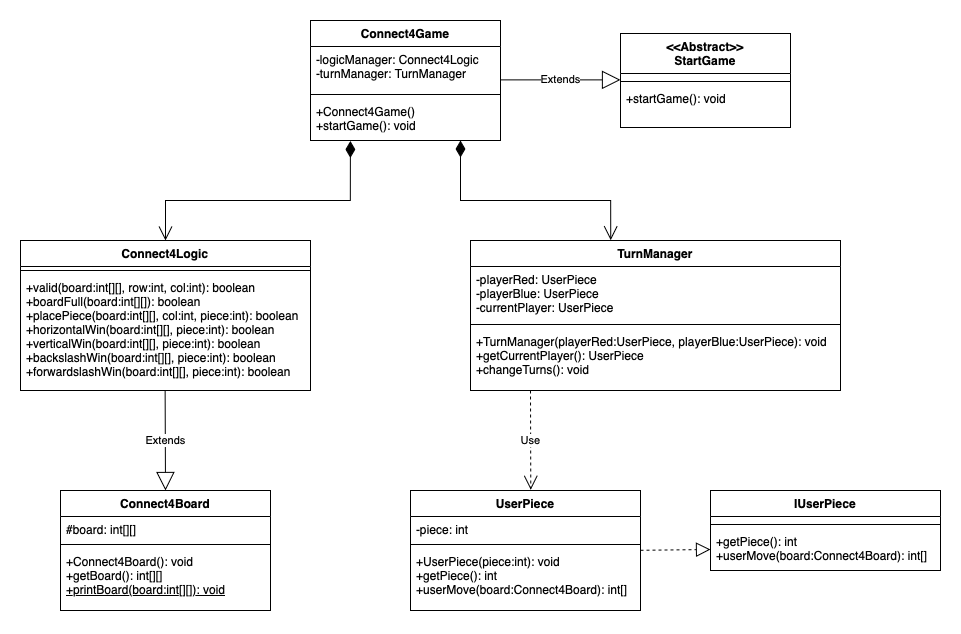

The diagram above was exported from draw.io. Its source (the exported page's mxGraphModel, read from the mxfile embedded in the PNG):
<mxGraphModel dx="1990" dy="1078" grid="1" gridSize="10" guides="1" tooltips="1" connect="1" arrows="1" fold="1" page="1" pageScale="1" pageWidth="1920" pageHeight="1200" math="0" shadow="0">
  <root>
    <mxCell id="0" />
    <mxCell id="1" parent="0" />
    <mxCell id="hd17lNJhvblxsi9grx8w-8" value="Connect4Game" style="swimlane;fontStyle=1;align=center;verticalAlign=top;childLayout=stackLayout;horizontal=1;startSize=26;horizontalStack=0;resizeParent=1;resizeParentMax=0;resizeLast=0;collapsible=1;marginBottom=0;whiteSpace=wrap;html=1;" parent="1" vertex="1">
      <mxGeometry x="700" y="20" width="190" height="120" as="geometry" />
    </mxCell>
    <mxCell id="hd17lNJhvblxsi9grx8w-9" value="-logicManager: Connect4Logic&lt;div&gt;-turnManager: TurnManager&lt;/div&gt;" style="text;strokeColor=none;fillColor=none;align=left;verticalAlign=top;spacingLeft=4;spacingRight=4;overflow=hidden;rotatable=0;points=[[0,0.5],[1,0.5]];portConstraint=eastwest;whiteSpace=wrap;html=1;" parent="hd17lNJhvblxsi9grx8w-8" vertex="1">
      <mxGeometry y="26" width="190" height="44" as="geometry" />
    </mxCell>
    <mxCell id="hd17lNJhvblxsi9grx8w-10" value="" style="line;strokeWidth=1;fillColor=none;align=left;verticalAlign=middle;spacingTop=-1;spacingLeft=3;spacingRight=3;rotatable=0;labelPosition=right;points=[];portConstraint=eastwest;strokeColor=inherit;" parent="hd17lNJhvblxsi9grx8w-8" vertex="1">
      <mxGeometry y="70" width="190" height="8" as="geometry" />
    </mxCell>
    <mxCell id="hd17lNJhvblxsi9grx8w-11" value="+Connect4Game()&amp;nbsp;&lt;div&gt;+startGame(): void&amp;nbsp;&lt;/div&gt;" style="text;strokeColor=none;fillColor=none;align=left;verticalAlign=top;spacingLeft=4;spacingRight=4;overflow=hidden;rotatable=0;points=[[0,0.5],[1,0.5]];portConstraint=eastwest;whiteSpace=wrap;html=1;" parent="hd17lNJhvblxsi9grx8w-8" vertex="1">
      <mxGeometry y="78" width="190" height="42" as="geometry" />
    </mxCell>
    <mxCell id="u60iNPJEnE9WAm1l47xR-1" value="Connect4Logic" style="swimlane;fontStyle=1;align=center;verticalAlign=top;childLayout=stackLayout;horizontal=1;startSize=26;horizontalStack=0;resizeParent=1;resizeParentMax=0;resizeLast=0;collapsible=1;marginBottom=0;whiteSpace=wrap;html=1;" parent="1" vertex="1">
      <mxGeometry x="410" y="240" width="290" height="150" as="geometry" />
    </mxCell>
    <mxCell id="u60iNPJEnE9WAm1l47xR-3" value="" style="line;strokeWidth=1;fillColor=none;align=left;verticalAlign=middle;spacingTop=-1;spacingLeft=3;spacingRight=3;rotatable=0;labelPosition=right;points=[];portConstraint=eastwest;strokeColor=inherit;" parent="u60iNPJEnE9WAm1l47xR-1" vertex="1">
      <mxGeometry y="26" width="290" height="8" as="geometry" />
    </mxCell>
    <mxCell id="u60iNPJEnE9WAm1l47xR-4" value="+valid(board:int[][], row:int, col:int): boolean&lt;div&gt;+boardFull(board:int[][]): boolean&amp;nbsp;&lt;/div&gt;&lt;div&gt;+placePiece(board:int[][], col:int, piece:int): boolean&amp;nbsp;&lt;/div&gt;&lt;div&gt;+horizontalWin(board:int[][], piece:int): boolean&amp;nbsp;&lt;/div&gt;&lt;div&gt;+verticalWin(board:int[][], piece:int): boolean&lt;/div&gt;&lt;div&gt;+backslashWin(board:int[][], piece:int): boolean&amp;nbsp;&lt;/div&gt;&lt;div&gt;+forwardslashWin(board:int[][], piece:int): boolean&lt;/div&gt;" style="text;strokeColor=none;fillColor=none;align=left;verticalAlign=top;spacingLeft=4;spacingRight=4;overflow=hidden;rotatable=0;points=[[0,0.5],[1,0.5]];portConstraint=eastwest;whiteSpace=wrap;html=1;" parent="u60iNPJEnE9WAm1l47xR-1" vertex="1">
      <mxGeometry y="34" width="290" height="116" as="geometry" />
    </mxCell>
    <mxCell id="u60iNPJEnE9WAm1l47xR-5" value="TurnManager" style="swimlane;fontStyle=1;align=center;verticalAlign=top;childLayout=stackLayout;horizontal=1;startSize=26;horizontalStack=0;resizeParent=1;resizeParentMax=0;resizeLast=0;collapsible=1;marginBottom=0;whiteSpace=wrap;html=1;" parent="1" vertex="1">
      <mxGeometry x="860" y="240" width="370" height="150" as="geometry" />
    </mxCell>
    <mxCell id="u60iNPJEnE9WAm1l47xR-6" value="-playerRed: UserPiece&amp;nbsp;&lt;div&gt;-playerBlue: UserPiece&lt;/div&gt;&lt;div&gt;-currentPlayer: UserPiece&lt;/div&gt;" style="text;strokeColor=none;fillColor=none;align=left;verticalAlign=top;spacingLeft=4;spacingRight=4;overflow=hidden;rotatable=0;points=[[0,0.5],[1,0.5]];portConstraint=eastwest;whiteSpace=wrap;html=1;" parent="u60iNPJEnE9WAm1l47xR-5" vertex="1">
      <mxGeometry y="26" width="370" height="54" as="geometry" />
    </mxCell>
    <mxCell id="u60iNPJEnE9WAm1l47xR-7" value="" style="line;strokeWidth=1;fillColor=none;align=left;verticalAlign=middle;spacingTop=-1;spacingLeft=3;spacingRight=3;rotatable=0;labelPosition=right;points=[];portConstraint=eastwest;strokeColor=inherit;" parent="u60iNPJEnE9WAm1l47xR-5" vertex="1">
      <mxGeometry y="80" width="370" height="8" as="geometry" />
    </mxCell>
    <mxCell id="u60iNPJEnE9WAm1l47xR-8" value="+TurnManager(playerRed:UserPiece, playerBlue:UserPiece): void&amp;nbsp;&lt;div&gt;+getCurrentPlayer(): UserPiece&lt;/div&gt;&lt;div&gt;+changeTurns(): void&amp;nbsp;&lt;/div&gt;" style="text;strokeColor=none;fillColor=none;align=left;verticalAlign=top;spacingLeft=4;spacingRight=4;overflow=hidden;rotatable=0;points=[[0,0.5],[1,0.5]];portConstraint=eastwest;whiteSpace=wrap;html=1;" parent="u60iNPJEnE9WAm1l47xR-5" vertex="1">
      <mxGeometry y="88" width="370" height="62" as="geometry" />
    </mxCell>
    <mxCell id="u60iNPJEnE9WAm1l47xR-10" value="IUserPiece" style="swimlane;fontStyle=1;align=center;verticalAlign=top;childLayout=stackLayout;horizontal=1;startSize=26;horizontalStack=0;resizeParent=1;resizeParentMax=0;resizeLast=0;collapsible=1;marginBottom=0;whiteSpace=wrap;html=1;" parent="1" vertex="1">
      <mxGeometry x="1100" y="490" width="230" height="80" as="geometry" />
    </mxCell>
    <mxCell id="u60iNPJEnE9WAm1l47xR-11" value="&lt;div&gt;&lt;br&gt;&lt;/div&gt;" style="text;strokeColor=none;fillColor=none;align=left;verticalAlign=top;spacingLeft=4;spacingRight=4;overflow=hidden;rotatable=0;points=[[0,0.5],[1,0.5]];portConstraint=eastwest;whiteSpace=wrap;html=1;" parent="u60iNPJEnE9WAm1l47xR-10" vertex="1">
      <mxGeometry y="26" width="230" height="4" as="geometry" />
    </mxCell>
    <mxCell id="u60iNPJEnE9WAm1l47xR-12" value="" style="line;strokeWidth=1;fillColor=none;align=left;verticalAlign=middle;spacingTop=-1;spacingLeft=3;spacingRight=3;rotatable=0;labelPosition=right;points=[];portConstraint=eastwest;strokeColor=inherit;" parent="u60iNPJEnE9WAm1l47xR-10" vertex="1">
      <mxGeometry y="30" width="230" height="8" as="geometry" />
    </mxCell>
    <mxCell id="u60iNPJEnE9WAm1l47xR-13" value="+getPiece(): int&lt;div&gt;+userMove(board:Connect4Board): int[]&lt;/div&gt;" style="text;strokeColor=none;fillColor=none;align=left;verticalAlign=top;spacingLeft=4;spacingRight=4;overflow=hidden;rotatable=0;points=[[0,0.5],[1,0.5]];portConstraint=eastwest;whiteSpace=wrap;html=1;" parent="u60iNPJEnE9WAm1l47xR-10" vertex="1">
      <mxGeometry y="38" width="230" height="42" as="geometry" />
    </mxCell>
    <mxCell id="u60iNPJEnE9WAm1l47xR-14" value="UserPiece" style="swimlane;fontStyle=1;align=center;verticalAlign=top;childLayout=stackLayout;horizontal=1;startSize=26;horizontalStack=0;resizeParent=1;resizeParentMax=0;resizeLast=0;collapsible=1;marginBottom=0;whiteSpace=wrap;html=1;" parent="1" vertex="1">
      <mxGeometry x="800" y="490" width="230" height="120" as="geometry" />
    </mxCell>
    <mxCell id="u60iNPJEnE9WAm1l47xR-15" value="-piece: int" style="text;strokeColor=none;fillColor=none;align=left;verticalAlign=top;spacingLeft=4;spacingRight=4;overflow=hidden;rotatable=0;points=[[0,0.5],[1,0.5]];portConstraint=eastwest;whiteSpace=wrap;html=1;" parent="u60iNPJEnE9WAm1l47xR-14" vertex="1">
      <mxGeometry y="26" width="230" height="24" as="geometry" />
    </mxCell>
    <mxCell id="u60iNPJEnE9WAm1l47xR-16" value="" style="line;strokeWidth=1;fillColor=none;align=left;verticalAlign=middle;spacingTop=-1;spacingLeft=3;spacingRight=3;rotatable=0;labelPosition=right;points=[];portConstraint=eastwest;strokeColor=inherit;" parent="u60iNPJEnE9WAm1l47xR-14" vertex="1">
      <mxGeometry y="50" width="230" height="8" as="geometry" />
    </mxCell>
    <mxCell id="u60iNPJEnE9WAm1l47xR-17" value="+UserPiece(piece:int): void&amp;nbsp;&lt;div&gt;+getPiece(): int&amp;nbsp;&lt;/div&gt;&lt;div&gt;+userMove(board:Connect4Board): int[]&lt;/div&gt;" style="text;strokeColor=none;fillColor=none;align=left;verticalAlign=top;spacingLeft=4;spacingRight=4;overflow=hidden;rotatable=0;points=[[0,0.5],[1,0.5]];portConstraint=eastwest;whiteSpace=wrap;html=1;" parent="u60iNPJEnE9WAm1l47xR-14" vertex="1">
      <mxGeometry y="58" width="230" height="62" as="geometry" />
    </mxCell>
    <mxCell id="u60iNPJEnE9WAm1l47xR-18" value="Connect4Board" style="swimlane;fontStyle=1;align=center;verticalAlign=top;childLayout=stackLayout;horizontal=1;startSize=26;horizontalStack=0;resizeParent=1;resizeParentMax=0;resizeLast=0;collapsible=1;marginBottom=0;whiteSpace=wrap;html=1;" parent="1" vertex="1">
      <mxGeometry x="450" y="490" width="210" height="120" as="geometry" />
    </mxCell>
    <mxCell id="u60iNPJEnE9WAm1l47xR-19" value="#board: int[][]&amp;nbsp;" style="text;strokeColor=none;fillColor=none;align=left;verticalAlign=top;spacingLeft=4;spacingRight=4;overflow=hidden;rotatable=0;points=[[0,0.5],[1,0.5]];portConstraint=eastwest;whiteSpace=wrap;html=1;" parent="u60iNPJEnE9WAm1l47xR-18" vertex="1">
      <mxGeometry y="26" width="210" height="24" as="geometry" />
    </mxCell>
    <mxCell id="u60iNPJEnE9WAm1l47xR-20" value="" style="line;strokeWidth=1;fillColor=none;align=left;verticalAlign=middle;spacingTop=-1;spacingLeft=3;spacingRight=3;rotatable=0;labelPosition=right;points=[];portConstraint=eastwest;strokeColor=inherit;" parent="u60iNPJEnE9WAm1l47xR-18" vertex="1">
      <mxGeometry y="50" width="210" height="8" as="geometry" />
    </mxCell>
    <mxCell id="u60iNPJEnE9WAm1l47xR-21" value="+Connect4Board(): void&amp;nbsp;&lt;div&gt;+getBoard(): int[][]&amp;nbsp;&lt;/div&gt;&lt;div&gt;&lt;u&gt;+printBoard(board:int[][]): void&lt;/u&gt;&lt;/div&gt;" style="text;strokeColor=none;fillColor=none;align=left;verticalAlign=top;spacingLeft=4;spacingRight=4;overflow=hidden;rotatable=0;points=[[0,0.5],[1,0.5]];portConstraint=eastwest;whiteSpace=wrap;html=1;" parent="u60iNPJEnE9WAm1l47xR-18" vertex="1">
      <mxGeometry y="58" width="210" height="62" as="geometry" />
    </mxCell>
    <mxCell id="feT8apLmcpWoGLLpXeaf-1" value="&amp;lt;&amp;lt;Abstract&amp;gt;&amp;gt;&lt;div&gt;StartGame&lt;/div&gt;" style="swimlane;fontStyle=1;align=center;verticalAlign=top;childLayout=stackLayout;horizontal=1;startSize=40;horizontalStack=0;resizeParent=1;resizeParentMax=0;resizeLast=0;collapsible=1;marginBottom=0;whiteSpace=wrap;html=1;" vertex="1" parent="1">
      <mxGeometry x="1010" y="33" width="170" height="94" as="geometry" />
    </mxCell>
    <mxCell id="feT8apLmcpWoGLLpXeaf-2" value="&lt;div&gt;&lt;br&gt;&lt;/div&gt;" style="text;strokeColor=none;fillColor=none;align=left;verticalAlign=top;spacingLeft=4;spacingRight=4;overflow=hidden;rotatable=0;points=[[0,0.5],[1,0.5]];portConstraint=eastwest;whiteSpace=wrap;html=1;" vertex="1" parent="feT8apLmcpWoGLLpXeaf-1">
      <mxGeometry y="40" width="170" height="4" as="geometry" />
    </mxCell>
    <mxCell id="feT8apLmcpWoGLLpXeaf-3" value="" style="line;strokeWidth=1;fillColor=none;align=left;verticalAlign=middle;spacingTop=-1;spacingLeft=3;spacingRight=3;rotatable=0;labelPosition=right;points=[];portConstraint=eastwest;strokeColor=inherit;" vertex="1" parent="feT8apLmcpWoGLLpXeaf-1">
      <mxGeometry y="44" width="170" height="8" as="geometry" />
    </mxCell>
    <mxCell id="feT8apLmcpWoGLLpXeaf-4" value="+startGame(): void" style="text;strokeColor=none;fillColor=none;align=left;verticalAlign=top;spacingLeft=4;spacingRight=4;overflow=hidden;rotatable=0;points=[[0,0.5],[1,0.5]];portConstraint=eastwest;whiteSpace=wrap;html=1;" vertex="1" parent="feT8apLmcpWoGLLpXeaf-1">
      <mxGeometry y="52" width="170" height="42" as="geometry" />
    </mxCell>
    <mxCell id="feT8apLmcpWoGLLpXeaf-5" value="Use" style="endArrow=open;endSize=12;dashed=1;html=1;rounded=0;entryX=0.523;entryY=-0.006;entryDx=0;entryDy=0;entryPerimeter=0;" edge="1" parent="1" target="u60iNPJEnE9WAm1l47xR-14">
      <mxGeometry width="160" relative="1" as="geometry">
        <mxPoint x="920" y="390" as="sourcePoint" />
        <mxPoint x="920" y="480" as="targetPoint" />
      </mxGeometry>
    </mxCell>
    <mxCell id="feT8apLmcpWoGLLpXeaf-6" value="Extends" style="endArrow=block;endSize=16;endFill=0;html=1;rounded=0;entryX=0.5;entryY=0;entryDx=0;entryDy=0;" edge="1" parent="1" target="u60iNPJEnE9WAm1l47xR-18">
      <mxGeometry width="160" relative="1" as="geometry">
        <mxPoint x="554.63" y="390" as="sourcePoint" />
        <mxPoint x="554.63" y="460" as="targetPoint" />
      </mxGeometry>
    </mxCell>
    <mxCell id="feT8apLmcpWoGLLpXeaf-7" value="Extends" style="endArrow=block;endSize=16;endFill=0;html=1;rounded=0;" edge="1" parent="1">
      <mxGeometry width="160" relative="1" as="geometry">
        <mxPoint x="890" y="79.38" as="sourcePoint" />
        <mxPoint x="1010" y="79.38" as="targetPoint" />
      </mxGeometry>
    </mxCell>
    <mxCell id="feT8apLmcpWoGLLpXeaf-8" value="" style="endArrow=block;dashed=1;endFill=0;endSize=12;html=1;rounded=0;entryX=0;entryY=0.5;entryDx=0;entryDy=0;" edge="1" parent="1" target="u60iNPJEnE9WAm1l47xR-13">
      <mxGeometry width="160" relative="1" as="geometry">
        <mxPoint x="1030" y="549.79" as="sourcePoint" />
        <mxPoint x="1080" y="549.79" as="targetPoint" />
      </mxGeometry>
    </mxCell>
    <mxCell id="feT8apLmcpWoGLLpXeaf-11" value="" style="endArrow=open;html=1;endSize=12;startArrow=diamondThin;startSize=14;startFill=1;edgeStyle=orthogonalEdgeStyle;align=left;verticalAlign=bottom;rounded=0;exitX=0.21;exitY=1.011;exitDx=0;exitDy=0;exitPerimeter=0;entryX=0.5;entryY=0;entryDx=0;entryDy=0;" edge="1" parent="1" source="hd17lNJhvblxsi9grx8w-11" target="u60iNPJEnE9WAm1l47xR-1">
      <mxGeometry x="-1" y="3" relative="1" as="geometry">
        <mxPoint x="740" y="150" as="sourcePoint" />
        <mxPoint x="500" y="240" as="targetPoint" />
        <Array as="points">
          <mxPoint x="740" y="200" />
          <mxPoint x="555" y="200" />
        </Array>
      </mxGeometry>
    </mxCell>
    <mxCell id="feT8apLmcpWoGLLpXeaf-13" value="" style="endArrow=open;html=1;endSize=12;startArrow=diamondThin;startSize=14;startFill=1;edgeStyle=orthogonalEdgeStyle;align=left;verticalAlign=bottom;rounded=0;exitX=0.21;exitY=1.011;exitDx=0;exitDy=0;exitPerimeter=0;entryX=0.379;entryY=-0.002;entryDx=0;entryDy=0;entryPerimeter=0;" edge="1" parent="1" target="u60iNPJEnE9WAm1l47xR-5">
      <mxGeometry x="-1" y="3" relative="1" as="geometry">
        <mxPoint x="850" y="140" as="sourcePoint" />
        <mxPoint x="1000" y="230" as="targetPoint" />
        <Array as="points">
          <mxPoint x="850" y="200" />
          <mxPoint x="1000" y="200" />
        </Array>
      </mxGeometry>
    </mxCell>
  </root>
</mxGraphModel>